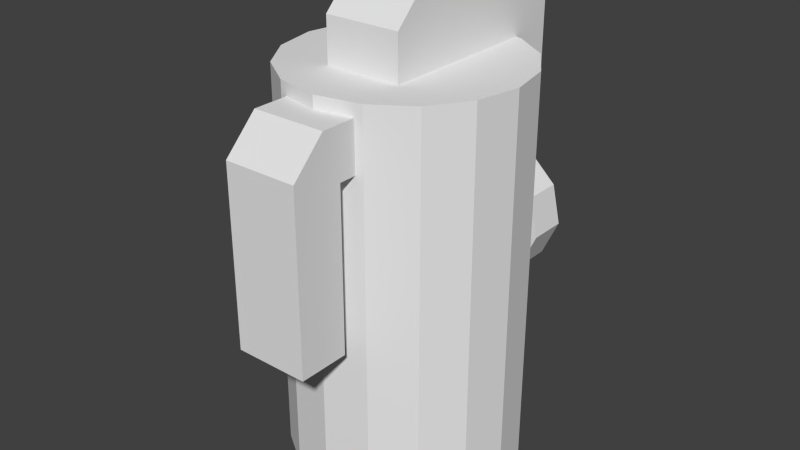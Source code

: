 # Source: g_gas.blend  (saved by Blender 2.79.0; exported with 4.5.12 LTS)
import bpy
from mathutils import Matrix  # noqa: F401  (used for matrix-valued properties, if any)

bpy.ops.wm.read_factory_settings(use_empty=True)
scene = bpy.context.scene
scene.name = 'Scene'

# ---- collections
col_collection_1 = bpy.data.collections.new('Collection 1'); scene.collection.children.link(col_collection_1)

# ---- world
world_world = bpy.data.worlds.new('World'); scene.world = world_world
world_world.color = (0.05088, 0.05088, 0.05088)
world_world.use_sun_shadow = False
world_world.sun_shadow_jitter_overblur = 0.0
world_world.cycles.sampling_method = 'NONE'
world_world.cycles.sample_map_resolution = 256

# ---- meshes
me_cylinder_002 = bpy.data.meshes.new('Cylinder.002')
me_cylinder_002.from_pydata([(0.0, 0.05407, 0.0), (0.0, 0.05407, 0.1831), (0.02069, 0.04995, 0.0), (0.02069, 0.04995, 0.1831), (0.03823, 0.03823, 0.0), (0.03823, 0.03823, 0.1831), (0.04995, 0.02069, 0.0), (0.04995, 0.02069, 0.1831), (0.05407, -2.363e-09, 0.0), (0.05407, -2.363e-09, 0.1831), (0.04995, -0.02069, 0.0), (0.04995, -0.02069, 0.1831), (0.03823, -0.03823, 0.0), (0.03823, -0.03823, 0.1831), (0.02069, -0.04995, 0.0), (0.02069, -0.04995, 0.1831), (8.164e-09, -0.05407, 0.0), (8.164e-09, -0.05407, 0.1831), (-0.02069, -0.04995, 0.0), (-0.02069, -0.04995, 0.1831), (-0.03823, -0.03823, 0.0), (-0.03823, -0.03823, 0.1831), (-0.04995, -0.02069, 0.0), (-0.04995, -0.02069, 0.1831), (-0.05407, 6.447e-10, 0.0), (-0.05407, 6.447e-10, 0.1831), (-0.04995, 0.02069, 0.0), (-0.04995, 0.02069, 0.1831), (-0.03823, 0.03823, 0.0), (-0.03823, 0.03823, 0.1831), (-0.02069, 0.04995, 0.0), (-0.02069, 0.04995, 0.1831), (0.01788, -0.02685, 0.1828), (-0.01788, -0.02685, 0.1828), (-0.01788, 0.07123, 0.1828), (0.01788, 0.07123, 0.1828), (-0.01721, -0.08266, 0.07939), (-0.01788, 0.04903, 0.2199), (-0.01788, 0.04903, 0.1828), (0.01788, 0.04903, 0.2199), (0.01788, 0.04903, 0.1828), (-0.01788, 0.07123, 0.1141), (0.01788, 0.07123, 0.1141), (-0.01788, 0.05831, 0.1141), (0.01788, 0.05831, 0.1141), (0.0004354, 0.07416, 0.1234), (0.01518, 0.07416, 0.1197), (0.0267, 0.07416, 0.1088), (0.03085, 0.07416, 0.09), (0.02274, 0.07416, 0.07241), (0.0004354, 0.05533, 0.1234), (0.01518, 0.05533, 0.1197), (0.0267, 0.05533, 0.1088), (0.01891, 0.07416, 0.09153), (0.0164, 0.07416, 0.1029), (0.009434, 0.07416, 0.1095), (0.0005136, 0.07416, 0.1117), (-0.007246, 0.07416, 0.1099), (-0.01551, 0.07416, 0.1018), (-0.01729, 0.07416, 0.09064), (0.009025, 0.07416, 0.06413), (-0.007969, 0.07416, 0.0643), (-0.02254, 0.07416, 0.07407), (-0.029, 0.07416, 0.08854), (-0.02606, 0.07416, 0.1069), (-0.01239, 0.07416, 0.1203), (-0.01339, 0.07416, 0.0819), (-0.00457, 0.07416, 0.07599), (0.005709, 0.07416, 0.07588), (0.014, 0.07416, 0.08089), (0.03085, 0.05533, 0.09), (0.02274, 0.05533, 0.07241), (0.01891, 0.05533, 0.09153), (0.0164, 0.05533, 0.1029), (0.009434, 0.05533, 0.1095), (0.0005136, 0.05533, 0.1117), (-0.007246, 0.05533, 0.1099), (-0.01551, 0.05533, 0.1018), (-0.01729, 0.05533, 0.09064), (0.009024, 0.05533, 0.06413), (-0.007969, 0.05533, 0.0643), (-0.02254, 0.05533, 0.07407), (-0.029, 0.05533, 0.08854), (-0.02606, 0.05533, 0.1069), (-0.01239, 0.05533, 0.1203), (-0.01339, 0.05533, 0.0819), (-0.00457, 0.05533, 0.07599), (0.005709, 0.05533, 0.07588), (0.014, 0.05533, 0.08089), (0.01788, -0.01067, 0.2199), (0.01788, -0.02685, 0.2037), (-0.01788, -0.02685, 0.2037), (-0.01788, -0.01067, 0.2199), (-0.01788, 0.05376, 0.2199), (-0.01788, 0.07123, 0.2024), (0.01788, 0.07123, 0.2024), (0.01788, 0.05376, 0.2199), (0.01721, -0.08266, 0.07939), (-0.01721, -0.04968, 0.1772), (0.01721, -0.04968, 0.1772), (-0.01721, -0.05891, 0.07939), (-0.01721, -0.05891, 0.1772), (0.01721, -0.05891, 0.1772), (0.01721, -0.05891, 0.07939), (-0.01721, -0.04968, 0.1543), (-0.01721, -0.08266, 0.1543), (0.01721, -0.04968, 0.1543), (0.01721, -0.08266, 0.1543), (-0.01721, -0.05891, 0.1543), (0.01721, -0.05891, 0.1543), (-0.01721, -0.08266, 0.1617), (-0.01721, -0.06717, 0.1772), (0.01721, -0.06717, 0.1772), (0.01721, -0.08266, 0.1617)], [], [(0, 1, 3, 2), (2, 3, 5, 4), (4, 5, 7, 6), (6, 7, 9, 8), (8, 9, 11, 10), (10, 11, 13, 12), (12, 13, 15, 14), (14, 15, 17, 16), (16, 17, 19, 18), (18, 19, 21, 20), (20, 21, 23, 22), (22, 23, 25, 24), (24, 25, 27, 26), (26, 27, 29, 28), (3, 1, 31, 29, 27, 25, 23, 21, 19, 17, 15, 13, 11, 9, 7, 5), (30, 31, 1, 0), (28, 29, 31, 30), (0, 2, 4, 6, 8, 10, 12, 14, 16, 18, 20, 22, 24, 26, 28, 30), (39, 37, 92, 89), (94, 95, 35, 34), (95, 96, 39, 40, 35), (90, 91, 33, 32), (56, 45, 46, 55), (91, 92, 37, 38, 33), (40, 38, 43, 44), (55, 46, 47, 54), (37, 93, 94, 34, 38), (53, 48, 49, 69), (38, 34, 41, 43), (35, 40, 44, 42), (34, 35, 42, 41), (59, 66, 62, 63), (69, 49, 60, 68), (57, 65, 45, 56), (67, 61, 62, 66), (68, 60, 61, 67), (54, 47, 48, 53), (58, 64, 65, 57), (59, 63, 64, 58), (86, 85, 81, 80), (76, 75, 50, 84), (88, 87, 79, 71), (78, 82, 81, 85), (72, 88, 71, 70), (74, 73, 52, 51), (75, 74, 51, 50), (87, 86, 80, 79), (73, 72, 70, 52), (77, 76, 84, 83), (78, 77, 83, 82), (67, 86, 87, 68), (57, 76, 77, 58), (59, 78, 85, 66), (47, 52, 70, 48), (55, 74, 75, 56), (64, 83, 84, 65), (53, 72, 73, 54), (48, 70, 71, 49), (60, 79, 80, 61), (68, 87, 88, 69), (62, 81, 82, 63), (58, 77, 78, 59), (66, 85, 86, 67), (46, 51, 52, 47), (56, 75, 76, 57), (45, 50, 51, 46), (54, 73, 74, 55), (61, 80, 81, 62), (63, 82, 83, 64), (65, 84, 50, 45), (49, 71, 79, 60), (69, 88, 72, 53), (89, 92, 91, 90), (39, 89, 90, 32, 40), (93, 96, 95, 94), (96, 93, 37, 39), (109, 107, 97, 103), (107, 105, 36, 97), (102, 99, 98, 101), (105, 108, 100, 36), (36, 100, 103, 97), (110, 111, 101, 108, 105), (101, 98, 104, 108), (100, 108, 109, 103), (112, 102, 101, 111), (102, 112, 113, 107, 109), (99, 102, 109, 106), (112, 111, 110, 113), (113, 110, 105, 107), (104, 106, 109, 108)])
_uv = me_cylinder_002.uv_layers.new(name='UVMap')
_uv.uv.foreach_set('vector', [0.4909, 0.2615, 0.4909, 0.867, 0.4762, 0.867, 0.4762, 0.2615, 0.4762, 0.2615, 0.4762, 0.867, 0.4345, 0.867, 0.4345, 0.2615, 0.4345, 0.2615, 0.4345, 0.867, 0.372, 0.867, 0.372, 0.2615, 0.372, 0.2615, 0.372, 0.867, 0.2984, 0.867, 0.2984, 0.2615, 0.2984, 0.2615, 0.2984, 0.867, 0.2247, 0.867, 0.2247, 0.2615, 0.2247, 0.2615, 0.2247, 0.867, 0.1622, 0.867, 0.1622, 0.2615, 0.1622, 0.2615, 0.1622, 0.867, 0.1205, 0.867, 0.1205, 0.2615, 0.116, 0.2635, 0.116, 0.8625, 0.1075, 0.8625, 0.1075, 0.2635, 0.1075, 0.2635, 0.1075, 0.8625, 0.09891, 0.8625, 0.09891, 0.2635, 0.1205, 0.2615, 0.1205, 0.867, 0.1622, 0.867, 0.1622, 0.2615, 0.1622, 0.2615, 0.1622, 0.867, 0.2247, 0.867, 0.2247, 0.2615, 0.2247, 0.2615, 0.2247, 0.867, 0.2984, 0.867, 0.2984, 0.2615, 0.2984, 0.2615, 0.2984, 0.867, 0.372, 0.867, 0.372, 0.2615, 0.372, 0.2615, 0.372, 0.867, 0.4345, 0.867, 0.4345, 0.2615, 0.8926, 0.9863, 0.8347, 0.9979, 0.7768, 0.9863, 0.7277, 0.9535, 0.6949, 0.9044, 0.6834, 0.8465, 0.6949, 0.7886, 0.7277, 0.7395, 0.7768, 0.7067, 0.8347, 0.6952, 0.8926, 0.7067, 0.9417, 0.7395, 0.9745, 0.7886, 0.9861, 0.8465, 0.9745, 0.9044, 0.9417, 0.9535, 0.4762, 0.2615, 0.4762, 0.867, 0.4909, 0.867, 0.4909, 0.2615, 0.4345, 0.2615, 0.4345, 0.867, 0.4762, 0.867, 0.4762, 0.2615, 0.6415, 0.4941, 0.6927, 0.4839, 0.736, 0.4549, 0.7649, 0.4116, 0.7751, 0.3605, 0.7649, 0.3094, 0.736, 0.2661, 0.6927, 0.2371, 0.6415, 0.2269, 0.5904, 0.2371, 0.5471, 0.2661, 0.5182, 0.3094, 0.508, 0.3605, 0.5182, 0.4116, 0.5471, 0.4549, 0.5904, 0.4839, 0.7571, 0.633, 0.6873, 0.633, 0.6873, 0.534, 0.7571, 0.534, 0.9334, 0.3453, 0.88, 0.3453, 0.88, 0.2963, 0.9334, 0.2963, 0.6744, 0.6436, 0.7114, 0.6807, 0.7429, 0.6807, 0.7429, 0.6021, 0.6744, 0.6021, 0.6131, 0.178, 0.5784, 0.178, 0.5784, 0.167, 0.6131, 0.167, 0.724, 0.1989, 0.7241, 0.2167, 0.7016, 0.2112, 0.7104, 0.1956, 0.8632, 0.6464, 0.8289, 0.6807, 0.7429, 0.6807, 0.7429, 0.6021, 0.8632, 0.6021, 0.79, 0.3182, 0.8691, 0.3182, 0.8691, 0.1661, 0.79, 0.1661, 0.7104, 0.1956, 0.7016, 0.2112, 0.6841, 0.1944, 0.6998, 0.1855, 0.7429, 0.6807, 0.7114, 0.6807, 0.6744, 0.6436, 0.6744, 0.6021, 0.7429, 0.6021, 0.696, 0.1682, 0.6777, 0.1658, 0.6901, 0.139, 0.7034, 0.1519, 0.7808, 0.5891, 0.7363, 0.5659, 0.767, 0.5068, 0.7988, 0.5233, 0.7363, 0.5659, 0.7808, 0.5891, 0.7988, 0.5233, 0.767, 0.5068, 0.9334, 0.2963, 0.88, 0.2963, 0.88, 0.1248, 0.9334, 0.1248, 0.7511, 0.1668, 0.7452, 0.1535, 0.7591, 0.1416, 0.769, 0.1636, 0.7034, 0.1519, 0.6901, 0.139, 0.711, 0.1264, 0.7161, 0.1443, 0.7358, 0.1961, 0.7437, 0.2121, 0.7241, 0.2167, 0.724, 0.1989, 0.7317, 0.1445, 0.7369, 0.1267, 0.7591, 0.1416, 0.7452, 0.1535, 0.7161, 0.1443, 0.711, 0.1264, 0.7369, 0.1267, 0.7317, 0.1445, 0.6998, 0.1855, 0.6841, 0.1944, 0.6777, 0.1658, 0.696, 0.1682, 0.7484, 0.1838, 0.7645, 0.1916, 0.7437, 0.2121, 0.7358, 0.1961, 0.7511, 0.1668, 0.769, 0.1636, 0.7645, 0.1916, 0.7484, 0.1838, 0.7966, 0.02606, 0.7777, 0.03875, 0.758, 0.02195, 0.7893, 0.0009718, 0.7909, 0.09883, 0.8076, 0.1028, 0.8074, 0.1278, 0.7798, 0.1213, 0.8365, 0.03659, 0.8187, 0.02583, 0.8258, 0.0005914, 0.8553, 0.01838, 0.7693, 0.05754, 0.7442, 0.05301, 0.758, 0.02195, 0.7777, 0.03875, 0.8471, 0.05944, 0.8365, 0.03659, 0.8553, 0.01838, 0.8727, 0.05616, 0.8267, 0.09808, 0.8417, 0.0838, 0.8638, 0.09644, 0.8391, 0.12, 0.8076, 0.1028, 0.8267, 0.09808, 0.8391, 0.12, 0.8074, 0.1278, 0.8187, 0.02583, 0.7966, 0.02606, 0.7893, 0.0009718, 0.8258, 0.0005914, 0.8417, 0.0838, 0.8471, 0.05944, 0.8727, 0.05616, 0.8638, 0.09644, 0.7731, 0.08142, 0.7909, 0.09883, 0.7798, 0.1213, 0.7505, 0.09249, 0.7693, 0.05754, 0.7731, 0.08142, 0.7505, 0.09249, 0.7442, 0.05301, 0.8673, 0.7958, 0.8251, 0.7958, 0.8251, 0.7955, 0.8673, 0.7955, 0.8673, 0.8933, 0.8251, 0.8933, 0.8251, 0.87, 0.8673, 0.87, 0.8673, 0.838, 0.8251, 0.838, 0.8251, 0.8128, 0.8673, 0.8128, 0.8916, 0.3702, 0.8551, 0.3702, 0.8551, 0.3056, 0.8916, 0.3056, 0.8673, 0.8923, 0.8251, 0.8923, 0.8251, 0.8986, 0.8673, 0.8986, 0.8916, 0.3639, 0.8551, 0.3639, 0.8551, 0.4101, 0.8916, 0.4101, 0.8673, 0.8405, 0.8251, 0.8405, 0.8251, 0.8732, 0.8673, 0.8732, 0.8916, 0.3056, 0.8551, 0.3056, 0.8551, 0.2451, 0.8916, 0.2451, 0.8916, 0.2165, 0.8551, 0.2165, 0.8551, 0.2172, 0.8916, 0.2172, 0.8673, 0.7955, 0.8251, 0.7955, 0.8251, 0.8099, 0.8673, 0.8099, 0.8916, 0.2508, 0.8551, 0.2508, 0.8551, 0.3006, 0.8916, 0.3006, 0.8673, 0.87, 0.8251, 0.87, 0.8251, 0.838, 0.8673, 0.838, 0.8673, 0.8128, 0.8251, 0.8128, 0.8251, 0.7958, 0.8673, 0.7958, 0.8916, 0.4081, 0.8551, 0.4081, 0.8551, 0.3702, 0.8916, 0.3702, 0.8673, 0.8986, 0.8251, 0.8986, 0.8251, 0.8933, 0.8673, 0.8933, 0.8916, 0.4206, 0.8551, 0.4206, 0.8551, 0.4081, 0.8916, 0.4081, 0.8673, 0.8732, 0.8251, 0.8732, 0.8251, 0.8923, 0.8673, 0.8923, 0.8916, 0.2172, 0.8551, 0.2172, 0.8551, 0.2508, 0.8916, 0.2508, 0.8916, 0.3006, 0.8551, 0.3006, 0.8551, 0.3639, 0.8916, 0.3639, 0.8916, 0.4101, 0.8551, 0.4101, 0.8551, 0.4206, 0.8916, 0.4206, 0.8916, 0.2451, 0.8551, 0.2451, 0.8551, 0.2165, 0.8916, 0.2165, 0.8673, 0.8099, 0.8251, 0.8099, 0.8251, 0.8405, 0.8673, 0.8405, 0.646, 0.1099, 0.5427, 0.1099, 0.5427, 0.06316, 0.646, 0.06316, 0.7429, 0.6807, 0.8289, 0.6807, 0.8632, 0.6464, 0.8632, 0.6021, 0.7429, 0.6021, 0.9334, 0.3889, 0.88, 0.3889, 0.88, 0.3453, 0.9334, 0.3453, 0.7571, 0.6423, 0.6873, 0.6423, 0.6873, 0.633, 0.7571, 0.633, 0.9449, 0.6238, 0.9952, 0.6238, 0.9952, 0.465, 0.9449, 0.465, 0.6368, 0.1157, 0.5547, 0.1157, 0.5547, 0.01836, 0.6368, 0.01836, 0.6699, 0.6933, 0.6699, 0.6711, 0.7527, 0.6711, 0.7527, 0.6933, 0.9952, 0.6238, 0.9449, 0.6238, 0.9449, 0.465, 0.9952, 0.465, 0.8349, 0.8473, 0.8349, 0.8816, 0.8846, 0.8816, 0.8846, 0.8473, 0.9952, 0.6395, 0.9624, 0.6723, 0.9449, 0.6723, 0.9449, 0.6238, 0.9952, 0.6238, 0.9449, 0.6723, 0.9254, 0.6723, 0.9254, 0.6238, 0.9449, 0.6238, 0.8676, 0.08927, 0.8676, 0.2551, 0.7914, 0.2551, 0.7914, 0.08927, 0.6699, 0.7132, 0.6699, 0.6933, 0.7527, 0.6933, 0.7527, 0.7132, 0.9449, 0.6723, 0.9624, 0.6723, 0.9952, 0.6395, 0.9952, 0.6238, 0.9449, 0.6238, 0.9254, 0.6723, 0.9449, 0.6723, 0.9449, 0.6238, 0.9254, 0.6238, 0.6368, 0.1455, 0.5547, 0.1455, 0.5547, 0.1253, 0.6368, 0.1253, 0.6368, 0.1253, 0.5547, 0.1253, 0.5547, 0.1157, 0.6368, 0.1157, 0.7048, 0.06237, 0.8347, 0.06237, 0.8347, 0.02754, 0.7048, 0.02754])
me_cylinder_002.use_remesh_preserve_volume = False
me_cylinder_002.use_remesh_preserve_attributes = False
me_cylinder_002.use_mirror_vertex_groups = False
me_cylinder_002.update()

# ---- objects
ob_cylinder = bpy.data.objects.new('Cylinder', me_cylinder_002)

# ---- transforms, parenting, visibility, modifiers, constraints
ob_cylinder.location = (0.0, 0.0, 0.0)
ob_cylinder.scale = (2.0, 2.0, 2.0)
ob_cylinder.lineart.crease_threshold = 0.0

# ---- collection membership
col_collection_1.objects.link(ob_cylinder)

# ---- scene / render settings (as saved in the file)
scene.frame_start = 1; scene.frame_end = 2; scene.frame_set(1)
scene.render.engine = 'BLENDER_EEVEE_NEXT'
scene.render.resolution_percentage = 50
scene.render.dither_intensity = 0.0
scene.cycles.use_denoising = False
scene.cycles.samples = 10
scene.cycles.sampling_pattern = 'TABULATED_SOBOL'
scene.cycles.light_sampling_threshold = 0.0
scene.cycles.use_adaptive_sampling = False
scene.cycles.use_light_tree = False
scene.cycles.blur_glossy = 0.0
scene.cycles.pixel_filter_type = 'GAUSSIAN'
scene.cycles.sample_clamp_indirect = 0.0
scene.view_settings.view_transform = 'Standard'
bpy.context.view_layer.update()

# ---- added for rendering (the .blend has no active camera and no usable light): camera, sun
cam_auto = bpy.data.cameras.new('AutoCamera')
cam_auto.lens = 50.0
cam_auto.sensor_width = 36.0
cam_auto.clip_end = 1000.0
ob_auto_camera = bpy.data.objects.new('AutoCamera', cam_auto)
scene.collection.objects.link(ob_auto_camera)
ob_auto_camera.location = (0.538343, -0.654514, 0.650555)
ob_auto_camera.rotation_euler = (1.09748, -7.21219e-08, 0.694738)
scene.camera = ob_auto_camera
light_auto_sun = bpy.data.lights.new('AutoSun', 'SUN')
light_auto_sun.energy = 3.0
light_auto_sun.angle = 0.0523599
ob_auto_sun = bpy.data.objects.new('AutoSun', light_auto_sun)
scene.collection.objects.link(ob_auto_sun)
ob_auto_sun.rotation_euler = (0.872665, 0.174533, 0.523599)
bpy.context.view_layer.update()
